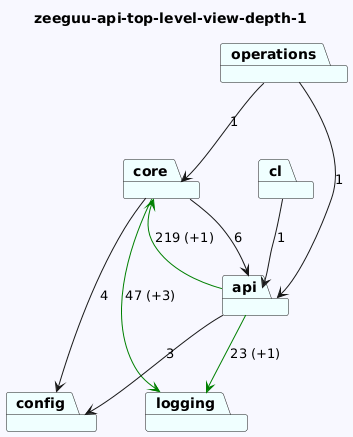

The diagram above was rendered by PlantUML. Its source (embedded in the PNG):
@startuml
skinparam backgroundColor GhostWhite
title zeeguu-api-top-level-view-depth-1
package "core" #Azure
package "cl" #Azure
package "config" #Azure
package "logging" #Azure
package "operations" #Azure
package "api" #Azure
"core"-->"logging" #Green : 47 (+3)
"core"-->"api"  : 6
"core"-->"config"  : 4
"cl"-->"api"  : 1


"operations"-->"api"  : 1
"operations"-->"core"  : 1
"api"-->"config"  : 3
"api"-->"logging" #Green : 23 (+1)
"api"-->"core" #Green : 219 (+1)
@enduml